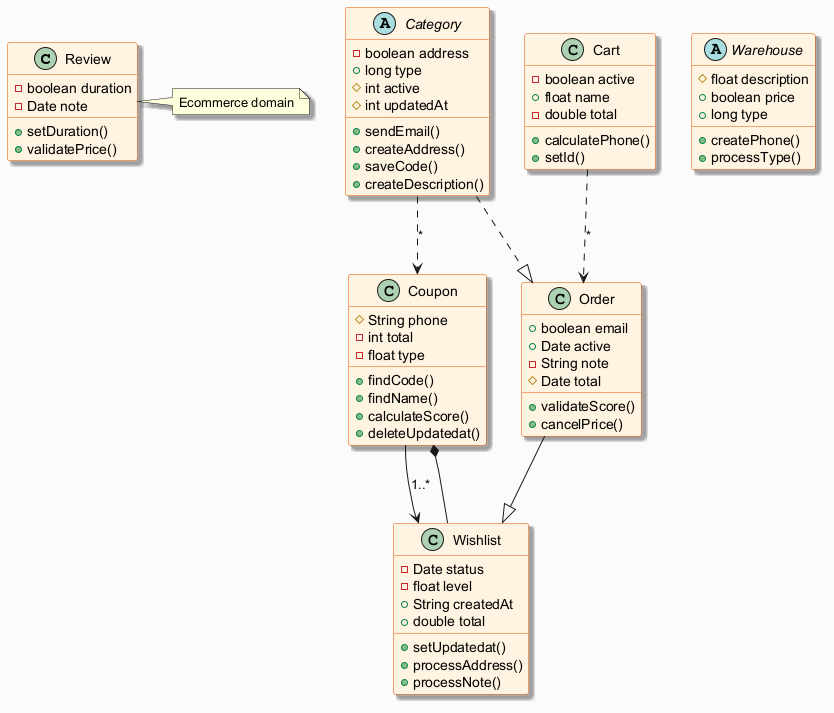

The diagram above was rendered by PlantUML. Its source (embedded in the PNG):
@startuml
skinparam backgroundColor #FAFAFA
skinparam classBackgroundColor #FFF3E0
skinparam classBorderColor #E65100
skinparam shadowing true
class Review {
  -boolean duration
  -Date note
  +setDuration()
  +validatePrice()
}
class Coupon {
  #String phone
  -int total
  -float type
  +findCode()
  +findName()
  +calculateScore()
  +deleteUpdatedat()
}
class Order {
  +boolean email
  +Date active
  -String note
  #Date total
  +validateScore()
  +cancelPrice()
}
abstract class Category {
  -boolean address
  +long type
  #int active
  #int updatedAt
  +sendEmail()
  +createAddress()
  +saveCode()
  +createDescription()
}
abstract class Warehouse {
  #float description
  +boolean price
  +long type
  +createPhone()
  +processType()
}
class Cart {
  -boolean active
  +float name
  -double total
  +calculatePhone()
  +setId()
}
class Wishlist {
  -Date status
  -float level
  +String createdAt
  +double total
  +setUpdatedat()
  +processAddress()
  +processNote()
}
Category ..> Coupon : "*"
Wishlist --* Coupon
Cart ..> Order : "*"
Coupon --> Wishlist : "1..*"
Order --|> Wishlist
Category ..|> Order
note right of Review : Ecommerce domain
@enduml